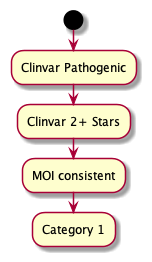

The diagram above was rendered by PlantUML. Its source (embedded in the PNG):
@startuml
start
:Clinvar Pathogenic;
:Clinvar 2+ Stars;
:MOI consistent;
:Category 1;
@enduml